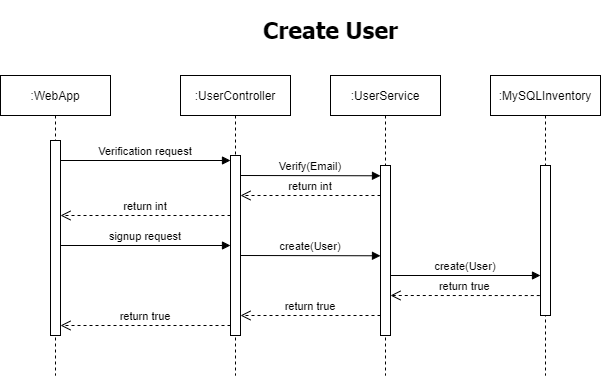

The diagram above was exported from draw.io. Its source (the exported page's mxGraphModel, read from the mxfile embedded in the PNG):
<mxGraphModel dx="1382" dy="764" grid="1" gridSize="10" guides="1" tooltips="1" connect="1" arrows="1" fold="1" page="1" pageScale="1" pageWidth="850" pageHeight="1100" math="0" shadow="0">
  <root>
    <mxCell id="0" />
    <mxCell id="1" parent="0" />
    <mxCell id="3nuBFxr9cyL0pnOWT2aG-1" value=":WebApp" style="shape=umlLifeline;perimeter=lifelinePerimeter;container=1;collapsible=0;recursiveResize=0;rounded=0;shadow=0;strokeWidth=1;" parent="1" vertex="1">
      <mxGeometry x="110" y="80" width="110" height="300" as="geometry" />
    </mxCell>
    <mxCell id="3nuBFxr9cyL0pnOWT2aG-2" value="" style="points=[];perimeter=orthogonalPerimeter;rounded=0;shadow=0;strokeWidth=1;" parent="3nuBFxr9cyL0pnOWT2aG-1" vertex="1">
      <mxGeometry x="50" y="65" width="10" height="195" as="geometry" />
    </mxCell>
    <mxCell id="3nuBFxr9cyL0pnOWT2aG-5" value=":UserController" style="shape=umlLifeline;perimeter=lifelinePerimeter;container=1;collapsible=0;recursiveResize=0;rounded=0;shadow=0;strokeWidth=1;" parent="1" vertex="1">
      <mxGeometry x="290" y="80" width="110" height="300" as="geometry" />
    </mxCell>
    <mxCell id="3nuBFxr9cyL0pnOWT2aG-6" value="" style="points=[];perimeter=orthogonalPerimeter;rounded=0;shadow=0;strokeWidth=1;" parent="3nuBFxr9cyL0pnOWT2aG-5" vertex="1">
      <mxGeometry x="50" y="80" width="10" height="180" as="geometry" />
    </mxCell>
    <mxCell id="rxgRqH-km_K0VBqyPScA-2" value="Verify(Email)" style="verticalAlign=bottom;endArrow=block;shadow=0;strokeWidth=1;" parent="3nuBFxr9cyL0pnOWT2aG-5" edge="1">
      <mxGeometry relative="1" as="geometry">
        <mxPoint x="60" y="100.00000000000011" as="sourcePoint" />
        <mxPoint x="200" y="100.29000000000008" as="targetPoint" />
      </mxGeometry>
    </mxCell>
    <mxCell id="rxgRqH-km_K0VBqyPScA-4" value="return int" style="verticalAlign=bottom;endArrow=open;dashed=1;endSize=8;shadow=0;strokeWidth=1;" parent="3nuBFxr9cyL0pnOWT2aG-5" edge="1">
      <mxGeometry relative="1" as="geometry">
        <mxPoint x="-120" y="140" as="targetPoint" />
        <mxPoint x="50" y="140.0000000000001" as="sourcePoint" />
      </mxGeometry>
    </mxCell>
    <mxCell id="m-NQ0mbPZxccPPhu1AuZ-3" value="create(User)" style="verticalAlign=bottom;endArrow=block;shadow=0;strokeWidth=1;" parent="3nuBFxr9cyL0pnOWT2aG-5" edge="1">
      <mxGeometry relative="1" as="geometry">
        <mxPoint x="60" y="180" as="sourcePoint" />
        <mxPoint x="200" y="180.29000000000002" as="targetPoint" />
      </mxGeometry>
    </mxCell>
    <mxCell id="3nuBFxr9cyL0pnOWT2aG-8" value="Verification request" style="verticalAlign=bottom;endArrow=block;entryX=0;entryY=0;shadow=0;strokeWidth=1;" parent="1" edge="1">
      <mxGeometry relative="1" as="geometry">
        <mxPoint x="170" y="165" as="sourcePoint" />
        <mxPoint x="340" y="165" as="targetPoint" />
      </mxGeometry>
    </mxCell>
    <mxCell id="FTZ_jziRhzl69t2wIlyl-1" value="&lt;h1&gt;&lt;font face=&quot;Tahoma&quot;&gt;&lt;span style=&quot;font-size: 23px&quot;&gt;Create User&lt;/span&gt;&lt;/font&gt;&lt;/h1&gt;" style="text;html=1;align=center;verticalAlign=middle;resizable=0;points=[];autosize=1;" parent="1" vertex="1">
      <mxGeometry x="365" y="10" width="150" height="50" as="geometry" />
    </mxCell>
    <mxCell id="FTZ_jziRhzl69t2wIlyl-8" value=":MySQLInventory" style="shape=umlLifeline;perimeter=lifelinePerimeter;container=1;collapsible=0;recursiveResize=0;rounded=0;shadow=0;strokeWidth=1;" parent="1" vertex="1">
      <mxGeometry x="600" y="80" width="110" height="300" as="geometry" />
    </mxCell>
    <mxCell id="FTZ_jziRhzl69t2wIlyl-9" value="" style="points=[];perimeter=orthogonalPerimeter;rounded=0;shadow=0;strokeWidth=1;" parent="FTZ_jziRhzl69t2wIlyl-8" vertex="1">
      <mxGeometry x="50" y="90" width="10" height="150" as="geometry" />
    </mxCell>
    <mxCell id="m-NQ0mbPZxccPPhu1AuZ-1" value=":UserService" style="shape=umlLifeline;perimeter=lifelinePerimeter;container=1;collapsible=0;recursiveResize=0;rounded=0;shadow=0;strokeWidth=1;" parent="1" vertex="1">
      <mxGeometry x="440" y="80" width="110" height="300" as="geometry" />
    </mxCell>
    <mxCell id="m-NQ0mbPZxccPPhu1AuZ-2" value="" style="points=[];perimeter=orthogonalPerimeter;rounded=0;shadow=0;strokeWidth=1;" parent="m-NQ0mbPZxccPPhu1AuZ-1" vertex="1">
      <mxGeometry x="50" y="90" width="10" height="170" as="geometry" />
    </mxCell>
    <mxCell id="m-NQ0mbPZxccPPhu1AuZ-4" value="create(User)" style="verticalAlign=bottom;endArrow=block;shadow=0;strokeWidth=1;" parent="m-NQ0mbPZxccPPhu1AuZ-1" edge="1">
      <mxGeometry relative="1" as="geometry">
        <mxPoint x="60" y="200" as="sourcePoint" />
        <mxPoint x="210" y="200" as="targetPoint" />
      </mxGeometry>
    </mxCell>
    <mxCell id="m-NQ0mbPZxccPPhu1AuZ-7" value="return true" style="verticalAlign=bottom;endArrow=open;dashed=1;endSize=8;shadow=0;strokeWidth=1;exitX=0.1;exitY=0.654;exitDx=0;exitDy=0;exitPerimeter=0;" parent="1" edge="1">
      <mxGeometry relative="1" as="geometry">
        <mxPoint x="170" y="330" as="targetPoint" />
        <mxPoint x="340" y="330" as="sourcePoint" />
      </mxGeometry>
    </mxCell>
    <mxCell id="m-NQ0mbPZxccPPhu1AuZ-6" value="return true" style="verticalAlign=bottom;endArrow=open;dashed=1;endSize=8;shadow=0;strokeWidth=1;exitX=0.1;exitY=0.654;exitDx=0;exitDy=0;exitPerimeter=0;" parent="1" edge="1">
      <mxGeometry relative="1" as="geometry">
        <mxPoint x="350" y="320" as="targetPoint" />
        <mxPoint x="490" y="320" as="sourcePoint" />
      </mxGeometry>
    </mxCell>
    <mxCell id="rxgRqH-km_K0VBqyPScA-1" value="return true" style="verticalAlign=bottom;endArrow=open;dashed=1;endSize=8;shadow=0;strokeWidth=1;exitX=-0.073;exitY=0.867;exitDx=0;exitDy=0;exitPerimeter=0;" parent="1" source="FTZ_jziRhzl69t2wIlyl-9" edge="1">
      <mxGeometry relative="1" as="geometry">
        <mxPoint x="500" y="299.9999999999999" as="targetPoint" />
        <mxPoint x="640" y="299.9999999999999" as="sourcePoint" />
      </mxGeometry>
    </mxCell>
    <mxCell id="rxgRqH-km_K0VBqyPScA-5" value="signup request" style="verticalAlign=bottom;endArrow=block;entryX=0;entryY=0;shadow=0;strokeWidth=1;" parent="1" edge="1">
      <mxGeometry relative="1" as="geometry">
        <mxPoint x="170" y="250.0000000000001" as="sourcePoint" />
        <mxPoint x="340" y="250.0000000000001" as="targetPoint" />
      </mxGeometry>
    </mxCell>
    <mxCell id="rxgRqH-km_K0VBqyPScA-3" value="return int" style="verticalAlign=bottom;endArrow=open;dashed=1;endSize=8;shadow=0;strokeWidth=1;" parent="1" edge="1">
      <mxGeometry relative="1" as="geometry">
        <mxPoint x="350" y="199.9999999999999" as="targetPoint" />
        <mxPoint x="490" y="200" as="sourcePoint" />
      </mxGeometry>
    </mxCell>
  </root>
</mxGraphModel>